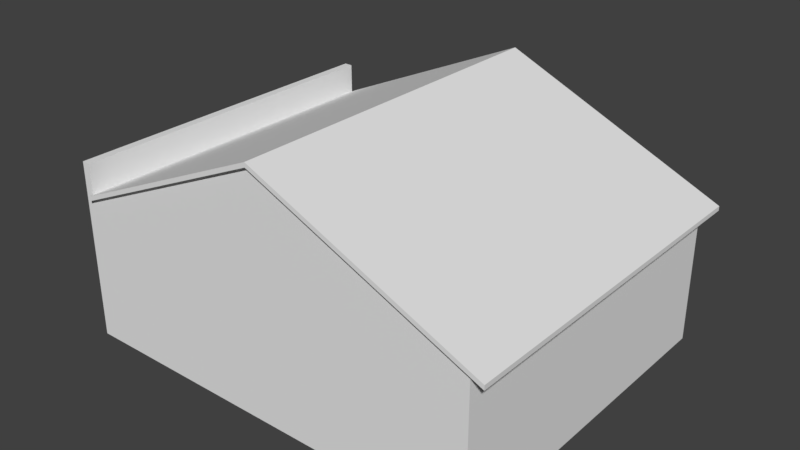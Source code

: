 # Source: casa21.blend  (saved by Blender 2.79.0; exported with 4.5.12 LTS)
import bpy
from mathutils import Matrix  # noqa: F401  (used for matrix-valued properties, if any)

bpy.ops.wm.read_factory_settings(use_empty=True)
scene = bpy.context.scene
scene.name = 'Scene'

# ---- collections
col_collection_1 = bpy.data.collections.new('Collection 1'); scene.collection.children.link(col_collection_1)

# ---- world
world_world = bpy.data.worlds.new('World'); scene.world = world_world
world_world.color = (0.05088, 0.05088, 0.05088)
world_world.use_sun_shadow = False
world_world.sun_shadow_jitter_overblur = 0.0
world_world.cycles.sampling_method = 'MANUAL'

# ---- meshes
me_cube_002 = bpy.data.meshes.new('Cube.002')
me_cube_002.from_pydata([(0.07472, 2.999, 1.441), (0.07472, -2.999, 1.441), (3.717, 2.999, 3.054), (0.07472, 2.999, 1.514), (7.359, 2.999, 1.441), (7.359, -2.999, 1.441), (3.717, -2.999, 3.054), (0.07472, -2.999, 1.514), (3.717, 3.081, 3.133), (3.717, -3.081, 3.133), (0.07472, -3.081, 1.514), (7.625, -3.081, 1.323), (7.625, 3.081, 1.323), (7.625, 3.081, 1.402), (7.625, -3.081, 1.402), (3.717, 3.081, 3.054), (0.07472, -3.081, 1.435), (3.717, -3.081, 3.054), (0.07472, 3.081, 1.435), (0.07472, 3.081, 1.514)], [], [(16, 17, 9, 10), (3, 8, 19), (9, 8, 3, 7), (17, 11, 14, 9), (4, 2, 15, 12), (0, 3, 19, 18), (11, 12, 13, 14), (6, 5, 11, 17), (15, 18, 19, 8), (12, 15, 8, 13), (5, 4, 12, 11), (1, 6, 17, 16), (2, 0, 18, 15), (7, 1, 16, 10), (9, 7, 10), (9, 14, 13, 8)])
me_cube_002.use_remesh_preserve_volume = False
me_cube_002.use_remesh_preserve_attributes = False
me_cube_002.use_mirror_vertex_groups = False
me_cube_002.update()
me_cube_001 = bpy.data.meshes.new('Cube.001')
me_cube_001.from_pydata([(-0.07472, -2.999, -1.084), (-0.07472, -2.999, 2.043), (-0.07472, 2.999, -1.084), (-0.07472, 2.999, 2.043), (0.07472, -2.999, -1.084), (0.07472, -2.999, 2.043), (0.06033, 2.999, -1.084), (0.07472, 2.999, 2.043), (-0.07472, 2.142, -0.9689), (-0.07472, 1.285, -0.9689), (-0.07472, 0.4284, -0.9689), (-0.07472, -0.4284, -0.9689), (-0.07472, -1.285, -0.9689), (-0.07472, -2.142, -0.9689), (-0.07472, -0.8569, 2.043), (-0.07472, 0.8569, 2.043), (0.07472, -2.142, -0.9689), (0.07472, -1.285, -0.9689), (0.07472, -0.4284, -0.9689), (0.07472, 0.4284, -0.9689), (0.07472, 1.285, -0.9689), (0.07472, 2.142, -0.9689), (0.07472, 0.8569, 2.043), (0.07472, -0.8569, 2.043), (0.07472, 2.142, 1.028), (0.07472, 1.285, 1.028), (0.07472, 0.4284, 1.028), (0.07472, -0.4284, 1.028), (0.07472, -1.285, 1.028), (0.07472, -2.142, 1.028), (-0.07472, -2.142, 1.028), (-0.07472, -1.285, 1.028), (-0.07472, -0.4284, 1.028), (-0.07472, 0.4284, 1.028), (-0.07472, 1.285, 1.028), (-0.07472, 2.142, 1.028), (-0.07472, 2.999, 1.441), (0.07472, 2.999, 1.441), (-0.07472, -2.999, 1.441), (0.07472, -2.999, 1.441), (7.359, -2.999, -1.084), (7.359, 2.999, -1.084), (3.717, 2.999, 3.054), (0.07472, 0.01047, 1.441), (7.359, 2.999, 1.441), (7.359, -2.999, 1.441), (3.717, -2.999, 3.054), (-0.07472, 2.142, -1.084), (-0.07472, 1.285, -1.084), (-0.07472, 0.4284, -1.084), (-0.07472, -0.4284, -1.084), (-0.07472, -1.285, -1.084), (-0.07472, -2.142, -1.084)], [], [(19, 26, 33, 10), (7, 3, 15, 22), (22, 15, 14, 23), (23, 14, 1, 5), (38, 1, 30), (27, 32, 33, 26), (12, 31, 32, 11), (11, 32, 27, 18), (10, 33, 34, 9), (17, 28, 31, 12), (23, 43, 22), (43, 23, 5, 39), (46, 39, 45), (30, 1, 14, 31), (31, 14, 32), (32, 14, 15, 33), (33, 15, 34), (34, 15, 3, 35), (31, 28, 29, 30), (13, 30, 29, 16), (37, 42, 44), (4, 39, 38, 0), (6, 37, 44, 41), (2, 36, 37, 6), (8, 35, 36, 2), (20, 9, 34, 25), (34, 35, 24, 25), (21, 24, 35, 8), (21, 20, 25, 24), (18, 27, 26, 19), (16, 29, 28, 17), (9, 20, 21, 8), (11, 18, 19, 10), (12, 13, 16, 17), (0, 38, 30, 13), (37, 36, 3, 7), (36, 35, 3), (38, 39, 5, 1), (39, 4, 40, 45), (7, 22, 43, 37), (41, 44, 45, 40), (11, 10, 49, 50), (8, 2, 47), (12, 11, 50, 51), (13, 12, 51, 52), (0, 13, 52), (10, 9, 48, 49), (9, 8, 47, 48)])
me_cube_001.use_remesh_preserve_volume = False
me_cube_001.use_remesh_preserve_attributes = False
me_cube_001.use_mirror_vertex_groups = False
me_cube_001.update()

# ---- objects
ob_cube_001 = bpy.data.objects.new('Cube.001', me_cube_002)
ob_cube = bpy.data.objects.new('Cube', me_cube_001)

# ---- transforms, parenting, visibility, modifiers, constraints
ob_cube_001.location = (-0.7531, 0.2047, 0.8843)
ob_cube_001.lineart.crease_threshold = 0.0
ob_cube.location = (-0.7531, 0.2047, 0.8843)
ob_cube.lineart.crease_threshold = 0.0

# ---- collection membership
col_collection_1.objects.link(ob_cube_001)
col_collection_1.objects.link(ob_cube)

# ---- scene / render settings (as saved in the file)
scene.frame_start = 1; scene.frame_end = 250; scene.frame_set(1)
scene.render.engine = 'BLENDER_EEVEE_NEXT'
scene.render.resolution_percentage = 50
scene.render.dither_intensity = 0.0
scene.cycles.use_denoising = False
scene.cycles.samples = 128
scene.cycles.sampling_pattern = 'TABULATED_SOBOL'
scene.cycles.use_adaptive_sampling = False
scene.cycles.use_light_tree = False
scene.cycles.blur_glossy = 0.0
scene.cycles.sample_clamp_indirect = 0.0
scene.view_settings.view_transform = 'Standard'
bpy.context.view_layer.update()

# ---- added for rendering (the .blend has no active camera and no usable light): camera, sun
cam_auto = bpy.data.cameras.new('AutoCamera')
cam_auto.lens = 50.0
cam_auto.sensor_width = 36.0
cam_auto.clip_end = 1000.0
ob_auto_camera = bpy.data.objects.new('AutoCamera', cam_auto)
scene.collection.objects.link(ob_auto_camera)
ob_auto_camera.location = (12.9453, -11.7031, 9.84732)
ob_auto_camera.rotation_euler = (1.09748, -7.21219e-08, 0.694738)
scene.camera = ob_auto_camera
light_auto_sun = bpy.data.lights.new('AutoSun', 'SUN')
light_auto_sun.energy = 3.0
light_auto_sun.angle = 0.0523599
ob_auto_sun = bpy.data.objects.new('AutoSun', light_auto_sun)
scene.collection.objects.link(ob_auto_sun)
ob_auto_sun.rotation_euler = (0.872665, 0.174533, 0.523599)
bpy.context.view_layer.update()

